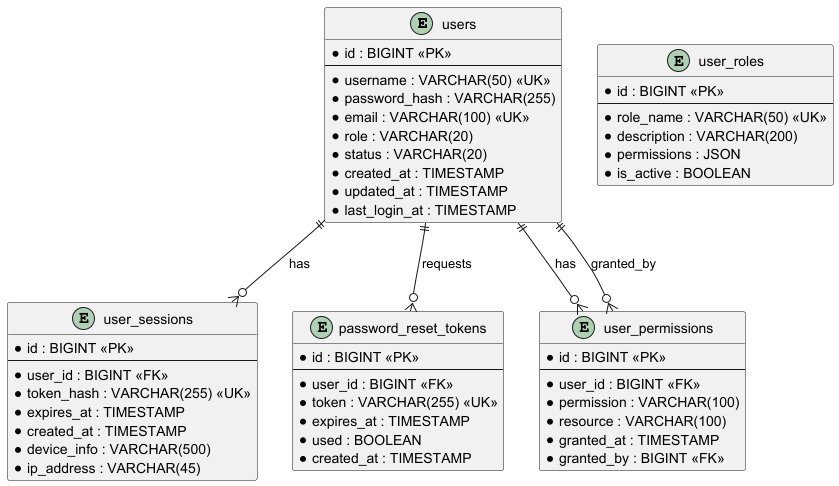

The diagram above was rendered by PlantUML. Its source (embedded in the PNG):
@startuml IAM_Database_Design

entity "users" {
    * id : BIGINT <<PK>>
    --
    * username : VARCHAR(50) <<UK>>
    * password_hash : VARCHAR(255)
    * email : VARCHAR(100) <<UK>>
    * role : VARCHAR(20)
    * status : VARCHAR(20)
    * created_at : TIMESTAMP
    * updated_at : TIMESTAMP
    * last_login_at : TIMESTAMP
}

entity "user_sessions" {
    * id : BIGINT <<PK>>
    --
    * user_id : BIGINT <<FK>>
    * token_hash : VARCHAR(255) <<UK>>
    * expires_at : TIMESTAMP
    * created_at : TIMESTAMP
    * device_info : VARCHAR(500)
    * ip_address : VARCHAR(45)
}

entity "password_reset_tokens" {
    * id : BIGINT <<PK>>
    --
    * user_id : BIGINT <<FK>>
    * token : VARCHAR(255) <<UK>>
    * expires_at : TIMESTAMP
    * used : BOOLEAN
    * created_at : TIMESTAMP
}

entity "user_roles" {
    * id : BIGINT <<PK>>
    --
    * role_name : VARCHAR(50) <<UK>>
    * description : VARCHAR(200)
    * permissions : JSON
    * is_active : BOOLEAN
}

entity "user_permissions" {
    * id : BIGINT <<PK>>
    --
    * user_id : BIGINT <<FK>>
    * permission : VARCHAR(100)
    * resource : VARCHAR(100)
    * granted_at : TIMESTAMP
    * granted_by : BIGINT <<FK>>
}

users ||--o{ user_sessions : "has"
users ||--o{ password_reset_tokens : "requests"
users ||--o{ user_permissions : "has"
user_permissions }o--|| users : "granted_by"

@enduml